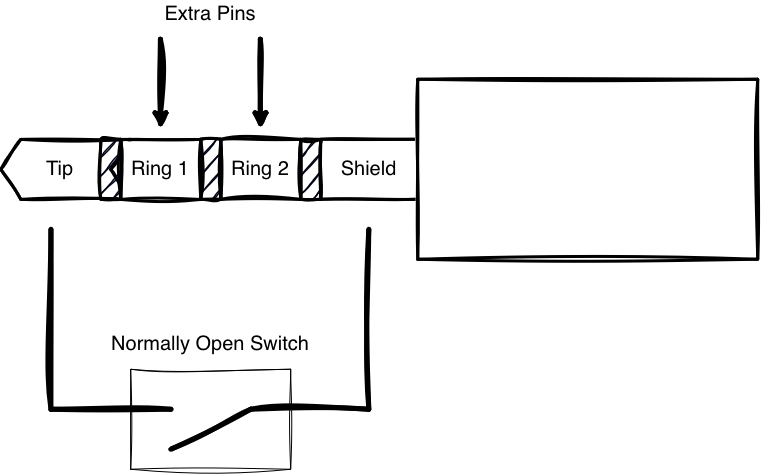

The diagram above was exported from draw.io. Its source (the exported page's mxGraphModel, read from the mxfile embedded in the PNG):
<mxGraphModel dx="995" dy="675" grid="0" gridSize="10" guides="1" tooltips="1" connect="1" arrows="1" fold="1" page="1" pageScale="1" pageWidth="827" pageHeight="1169" math="0" shadow="0">
  <root>
    <mxCell id="0" />
    <mxCell id="1" parent="0" />
    <mxCell id="bBojzT0_zOTUdWbmzdrk-16" parent="1" style="rounded=0;whiteSpace=wrap;html=1;sketch=1;curveFitting=1;jiggle=2;" value="" vertex="1">
      <mxGeometry height="100" width="160" x="200" y="440" as="geometry" />
    </mxCell>
    <mxCell id="bBojzT0_zOTUdWbmzdrk-9" parent="1" style="shape=step;perimeter=stepPerimeter;whiteSpace=wrap;html=1;shapeInside=1;fixedSize=1;rotation=0;fontSize=20;flipV=0;legacyAnchorPoints=0;flipH=1;strokeWidth=3;rounded=0;sketch=1;curveFitting=1;jiggle=2;" value="Tip" vertex="1">
      <mxGeometry height="60" width="130" x="70" y="210" as="geometry" />
    </mxCell>
    <mxCell id="bBojzT0_zOTUdWbmzdrk-1" parent="1" style="rounded=0;whiteSpace=wrap;html=1;fontSize=20;strokeWidth=3;sketch=1;curveFitting=1;jiggle=2;" value="Ring 1" vertex="1">
      <mxGeometry height="60" width="80" x="190" y="210" as="geometry" />
    </mxCell>
    <mxCell id="bBojzT0_zOTUdWbmzdrk-2" parent="1" style="rounded=0;whiteSpace=wrap;html=1;fillColor=#000314;strokeWidth=3;sketch=1;curveFitting=1;jiggle=2;" value="" vertex="1">
      <mxGeometry height="60" width="20" x="270" y="210" as="geometry" />
    </mxCell>
    <mxCell id="bBojzT0_zOTUdWbmzdrk-3" parent="1" style="rounded=0;whiteSpace=wrap;html=1;fontSize=20;strokeWidth=3;sketch=1;curveFitting=1;jiggle=2;" value="Ring 2" vertex="1">
      <mxGeometry height="60" width="80" x="290" y="210" as="geometry" />
    </mxCell>
    <mxCell id="bBojzT0_zOTUdWbmzdrk-4" parent="1" style="rounded=0;whiteSpace=wrap;html=1;fillColor=#000314;strokeWidth=3;sketch=1;curveFitting=1;jiggle=2;" value="" vertex="1">
      <mxGeometry height="60" width="20" x="370" y="210" as="geometry" />
    </mxCell>
    <mxCell id="bBojzT0_zOTUdWbmzdrk-5" parent="1" style="rounded=0;whiteSpace=wrap;html=1;fontSize=20;strokeWidth=3;sketch=1;curveFitting=1;jiggle=2;" value="Shield" vertex="1">
      <mxGeometry height="60" width="97" x="390" y="210" as="geometry" />
    </mxCell>
    <mxCell id="bBojzT0_zOTUdWbmzdrk-7" parent="1" style="rounded=0;whiteSpace=wrap;html=1;fillColor=#000314;sketch=1;curveFitting=1;jiggle=2;strokeWidth=3;" value="" vertex="1">
      <mxGeometry height="60" width="20" x="170" y="210" as="geometry" />
    </mxCell>
    <mxCell id="bBojzT0_zOTUdWbmzdrk-10" parent="1" style="rounded=0;whiteSpace=wrap;html=1;strokeWidth=3;sketch=1;curveFitting=1;jiggle=2;" value="" vertex="1">
      <mxGeometry height="180" width="340" x="487" y="150" as="geometry" />
    </mxCell>
    <mxCell id="bBojzT0_zOTUdWbmzdrk-11" edge="1" parent="1" source="bBojzT0_zOTUdWbmzdrk-16" style="endArrow=none;html=1;rounded=0;strokeWidth=5;exitX=0.25;exitY=0.4;exitDx=0;exitDy=0;exitPerimeter=0;sketch=1;curveFitting=1;jiggle=2;" value="">
      <mxGeometry height="50" relative="1" width="50" as="geometry">
        <Array as="points">
          <mxPoint x="120" y="480" />
        </Array>
        <mxPoint x="120" y="480" as="sourcePoint" />
        <mxPoint x="120" y="300" as="targetPoint" />
      </mxGeometry>
    </mxCell>
    <mxCell id="bBojzT0_zOTUdWbmzdrk-12" edge="1" parent="1" style="endArrow=none;html=1;rounded=0;strokeWidth=5;sketch=1;curveFitting=1;jiggle=2;" value="">
      <mxGeometry height="50" relative="1" width="50" as="geometry">
        <Array as="points">
          <mxPoint x="438.08" y="480" />
        </Array>
        <mxPoint x="320" y="480" as="sourcePoint" />
        <mxPoint x="438.08" y="300" as="targetPoint" />
      </mxGeometry>
    </mxCell>
    <mxCell id="bBojzT0_zOTUdWbmzdrk-15" edge="1" parent="1" style="endArrow=none;html=1;rounded=0;strokeWidth=5;sketch=1;curveFitting=1;jiggle=2;" value="">
      <mxGeometry height="50" relative="1" width="50" as="geometry">
        <mxPoint x="320" y="480" as="sourcePoint" />
        <mxPoint x="240" y="520" as="targetPoint" />
      </mxGeometry>
    </mxCell>
    <mxCell id="bBojzT0_zOTUdWbmzdrk-20" edge="1" parent="1" style="endArrow=classic;html=1;rounded=0;strokeWidth=5;entryX=0.5;entryY=0;entryDx=0;entryDy=0;sketch=1;curveFitting=1;jiggle=2;" value="">
      <mxGeometry height="50" relative="1" width="50" as="geometry">
        <mxPoint x="229.58" y="110" as="sourcePoint" />
        <mxPoint x="229.58" y="199.9999999999999" as="targetPoint" />
      </mxGeometry>
    </mxCell>
    <mxCell id="bBojzT0_zOTUdWbmzdrk-21" edge="1" parent="1" style="endArrow=classic;html=1;rounded=0;strokeWidth=5;entryX=0.5;entryY=0;entryDx=0;entryDy=0;sketch=1;curveFitting=1;jiggle=2;" value="">
      <mxGeometry height="50" relative="1" width="50" as="geometry">
        <mxPoint x="329.58" y="110" as="sourcePoint" />
        <mxPoint x="329.58" y="199.9999999999999" as="targetPoint" />
      </mxGeometry>
    </mxCell>
    <mxCell id="bBojzT0_zOTUdWbmzdrk-22" parent="1" style="text;html=1;whiteSpace=wrap;strokeColor=none;fillColor=none;align=center;verticalAlign=middle;rounded=0;fontSize=20;sketch=1;curveFitting=1;jiggle=2;" value="&lt;div&gt;Extra Pins&lt;/div&gt;" vertex="1">
      <mxGeometry height="30" width="160" x="200" y="70" as="geometry" />
    </mxCell>
    <mxCell id="bBojzT0_zOTUdWbmzdrk-24" parent="1" style="text;html=1;whiteSpace=wrap;strokeColor=none;fillColor=none;align=center;verticalAlign=middle;rounded=0;fontSize=20;sketch=1;curveFitting=1;jiggle=2;" value="Normally Open Switch" vertex="1">
      <mxGeometry height="30" width="240" x="160" y="400" as="geometry" />
    </mxCell>
  </root>
</mxGraphModel>